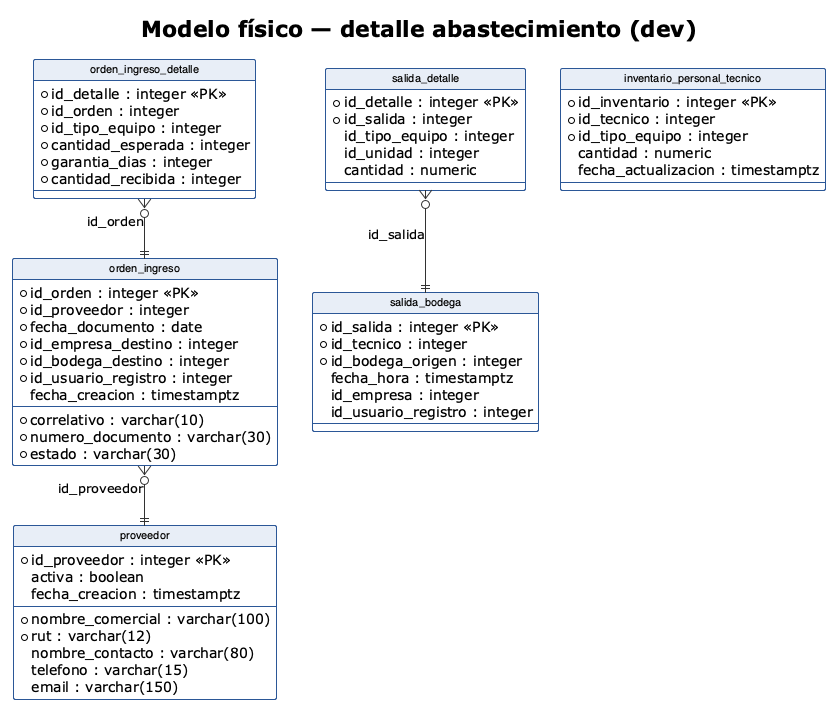

The diagram above was rendered by PlantUML. Its source (embedded in the PNG):
@startuml

!theme plain

hide circle

skinparam linetype ortho

skinparam shadowing false

skinparam roundcorner 4

skinparam classFontSize 11

skinparam classFontName "Helvetica,Arial,sans-serif"

skinparam arrowColor #333333

skinparam packageBackgroundColor transparent

skinparam class {

    BackgroundColor #FFFFFF

    BorderColor #2B5797

    HeaderBackgroundColor #E8EEF7

}

title Modelo físico — detalle abastecimiento (dev)
entity "proveedor" as proveedor {
  * id_proveedor : integer <<PK>>
  * nombre_comercial : varchar(100)
  * rut : varchar(12)
  nombre_contacto : varchar(80)
  telefono : varchar(15)
  email : varchar(150)
  activa : boolean
  fecha_creacion : timestamptz
}
entity "orden_ingreso" as orden_ingreso {
  * id_orden : integer <<PK>>
  * correlativo : varchar(10)
  * id_proveedor : integer
  * numero_documento : varchar(30)
  * fecha_documento : date
  * id_empresa_destino : integer
  * id_bodega_destino : integer
  * estado : varchar(30)
  * id_usuario_registro : integer
  fecha_creacion : timestamptz
}
entity "orden_ingreso_detalle" as orden_ingreso_detalle {
  * id_detalle : integer <<PK>>
  * id_orden : integer
  * id_tipo_equipo : integer
  * cantidad_esperada : integer
  * garantia_dias : integer
  * cantidad_recibida : integer
}
entity "salida_bodega" as salida_bodega {
  * id_salida : integer <<PK>>
  * id_tecnico : integer
  * id_bodega_origen : integer
  fecha_hora : timestamptz
  id_empresa : integer
  id_usuario_registro : integer
}
entity "salida_detalle" as salida_detalle {
  * id_detalle : integer <<PK>>
  * id_salida : integer
  id_tipo_equipo : integer
  id_unidad : integer
  cantidad : numeric
}
entity "inventario_personal_tecnico" as inventario_personal_tecnico {
  * id_inventario : integer <<PK>>
  * id_tecnico : integer
  * id_tipo_equipo : integer
  cantidad : numeric
  fecha_actualizacion : timestamptz
}
orden_ingreso }o--|| proveedor : id_proveedor
orden_ingreso_detalle }o--|| orden_ingreso : id_orden
salida_detalle }o--|| salida_bodega : id_salida
@enduml